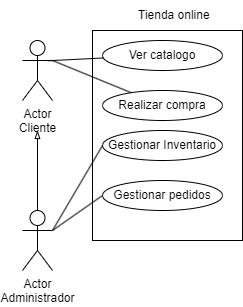

The diagram above was exported from draw.io. Its source (the exported page's mxGraphModel, read from the mxfile embedded in the PNG):
<mxGraphModel dx="595" dy="572" grid="1" gridSize="10" guides="1" tooltips="1" connect="1" arrows="1" fold="1" page="1" pageScale="1" pageWidth="850" pageHeight="1100" background="#ffffff" math="0" shadow="0">
  <root>
    <mxCell id="0" />
    <mxCell id="1" parent="0" />
    <mxCell id="2" value="Actor&lt;br&gt;Cliente" style="shape=umlActor;verticalLabelPosition=bottom;verticalAlign=top;html=1;outlineConnect=0;strokeColor=#000000;fillColor=none;fontColor=#000000;" vertex="1" parent="1">
      <mxGeometry x="130" y="230" width="30" height="60" as="geometry" />
    </mxCell>
    <mxCell id="7" style="edgeStyle=none;html=1;fontColor=#000000;endArrow=blockThin;endFill=0;strokeColor=#000000;" edge="1" parent="1" source="5">
      <mxGeometry relative="1" as="geometry">
        <mxPoint x="145" y="320" as="targetPoint" />
      </mxGeometry>
    </mxCell>
    <mxCell id="5" value="Actor&lt;br&gt;Administrador" style="shape=umlActor;verticalLabelPosition=bottom;verticalAlign=top;html=1;outlineConnect=0;strokeColor=#000000;fillColor=none;fontColor=#000000;" vertex="1" parent="1">
      <mxGeometry x="130" y="400" width="30" height="60" as="geometry" />
    </mxCell>
    <mxCell id="9" value="" style="rounded=0;whiteSpace=wrap;html=1;strokeColor=#000000;fontColor=#000000;fillColor=none;" vertex="1" parent="1">
      <mxGeometry x="200" y="220" width="150" height="210" as="geometry" />
    </mxCell>
    <mxCell id="10" value="Tienda online" style="text;strokeColor=none;fillColor=none;align=left;verticalAlign=middle;spacingLeft=4;spacingRight=4;overflow=hidden;points=[[0,0.5],[1,0.5]];portConstraint=eastwest;rotatable=0;whiteSpace=wrap;html=1;fontColor=#000000;" vertex="1" parent="1">
      <mxGeometry x="240" y="190" width="90" height="30" as="geometry" />
    </mxCell>
    <mxCell id="15" style="edgeStyle=none;html=1;entryX=0.845;entryY=0.338;entryDx=0;entryDy=0;entryPerimeter=0;strokeColor=#000000;fontColor=#000000;endArrow=none;endFill=0;" edge="1" parent="1" source="11" target="2">
      <mxGeometry relative="1" as="geometry" />
    </mxCell>
    <mxCell id="11" value="Ver catalogo" style="ellipse;whiteSpace=wrap;html=1;strokeColor=#000000;fontColor=#000000;fillColor=none;" vertex="1" parent="1">
      <mxGeometry x="210" y="230" width="120" height="30" as="geometry" />
    </mxCell>
    <mxCell id="16" style="edgeStyle=none;html=1;strokeColor=#000000;fontColor=#000000;endArrow=none;endFill=0;" edge="1" parent="1" source="12">
      <mxGeometry relative="1" as="geometry">
        <mxPoint x="160" y="249.9999999999999" as="targetPoint" />
      </mxGeometry>
    </mxCell>
    <mxCell id="12" value="Realizar compra" style="ellipse;whiteSpace=wrap;html=1;strokeColor=#000000;fontColor=#000000;fillColor=none;" vertex="1" parent="1">
      <mxGeometry x="210" y="280" width="120" height="30" as="geometry" />
    </mxCell>
    <mxCell id="17" style="edgeStyle=none;html=1;entryX=1;entryY=0.3333333333333333;entryDx=0;entryDy=0;entryPerimeter=0;strokeColor=#000000;fontColor=#000000;endArrow=none;endFill=0;exitX=0;exitY=0.5;exitDx=0;exitDy=0;" edge="1" parent="1" source="13" target="5">
      <mxGeometry relative="1" as="geometry" />
    </mxCell>
    <mxCell id="13" value="Gestionar Inventario" style="ellipse;whiteSpace=wrap;html=1;strokeColor=#000000;fontColor=#000000;fillColor=none;" vertex="1" parent="1">
      <mxGeometry x="210" y="320" width="120" height="30" as="geometry" />
    </mxCell>
    <mxCell id="18" style="edgeStyle=none;html=1;entryX=1;entryY=0.3333333333333333;entryDx=0;entryDy=0;entryPerimeter=0;strokeColor=#000000;fontColor=#000000;endArrow=none;endFill=0;exitX=0;exitY=0.5;exitDx=0;exitDy=0;" edge="1" parent="1" source="14" target="5">
      <mxGeometry relative="1" as="geometry" />
    </mxCell>
    <mxCell id="14" value="Gestionar pedidos" style="ellipse;whiteSpace=wrap;html=1;strokeColor=#000000;fontColor=#000000;fillColor=none;" vertex="1" parent="1">
      <mxGeometry x="210" y="370" width="120" height="30" as="geometry" />
    </mxCell>
  </root>
</mxGraphModel>